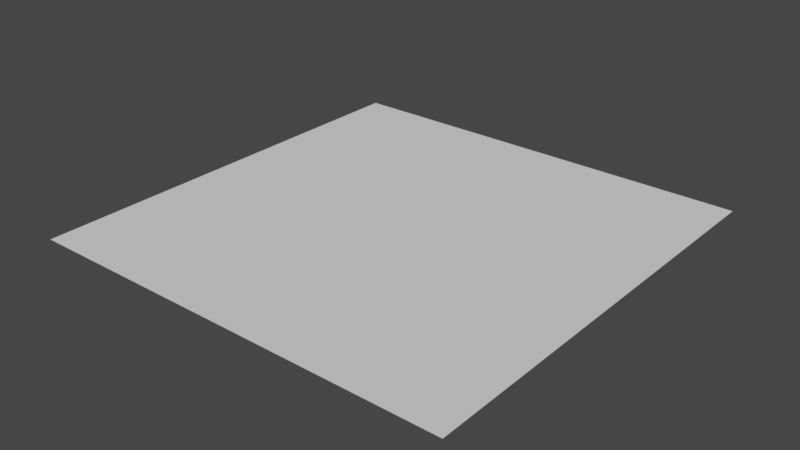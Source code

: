 # Source: plane.blend  (saved by Blender 2.81.16; exported with 4.5.12 LTS)
import bpy
from mathutils import Matrix  # noqa: F401  (used for matrix-valued properties, if any)

bpy.ops.wm.read_factory_settings(use_empty=True)
scene = bpy.context.scene
scene.name = 'Scene'

# ---- collections
col_collection = bpy.data.collections.new('Collection'); scene.collection.children.link(col_collection)

# ---- world
world_world = bpy.data.worlds.new('World'); scene.world = world_world
world_world.use_nodes = True; world_world.node_tree.nodes.clear()
_N = world_world.node_tree.nodes; _L = world_world.node_tree.links
n0 = _N.new('ShaderNodeOutputWorld'); n0.name = 'World Output'; n0.location = (300, 300)
n1 = _N.new('ShaderNodeBackground'); n1.name = 'Background'; n1.location = (10, 300)
n1.inputs[0].default_value = (0.05088, 0.05088, 0.05088, 1.0)
_L.new(n1.outputs[0], n0.inputs[0])
n0.is_active_output = True
world_world.color = (0.05088, 0.05088, 0.05088)
world_world.use_sun_shadow = False
world_world.sun_shadow_jitter_overblur = 0.0

# ---- meshes
me_plane = bpy.data.meshes.new('Plane')
me_plane.from_pydata([(-1.0, -1.0, 0.0), (1.0, -1.0, 0.0), (-1.0, 1.0, 0.0), (1.0, 1.0, 0.0)], [], [(0, 1, 3, 2)])
_uv = me_plane.uv_layers.new(name='UVMap')
_uv.uv.foreach_set('vector', [0.0, 0.0, 1.0, 0.0, 1.0, 1.0, 0.0, 1.0])
me_plane.use_remesh_fix_poles = True
me_plane.use_remesh_preserve_attributes = False
me_plane.use_mirror_vertex_groups = False
me_plane.update()

# ---- objects
ob_plane = bpy.data.objects.new('Plane', me_plane)

# ---- transforms, parenting, visibility, modifiers, constraints
ob_plane.location = (0.0, 0.0, 0.0)
ob_plane.lineart.crease_threshold = 0.0

# ---- collection membership
col_collection.objects.link(ob_plane)

# ---- scene / render settings (as saved in the file)
scene.frame_start = 1; scene.frame_end = 250; scene.frame_set(1)
scene.render.engine = 'BLENDER_EEVEE_NEXT'
scene.cycles.use_denoising = False
scene.cycles.samples = 128
scene.cycles.sampling_pattern = 'TABULATED_SOBOL'
scene.cycles.use_adaptive_sampling = False
scene.cycles.use_light_tree = False
scene.view_settings.view_transform = 'Filmic'
bpy.context.view_layer.update()

# ---- added for rendering (the .blend has no active camera and no usable light): camera, sun
cam_auto = bpy.data.cameras.new('AutoCamera')
cam_auto.lens = 50.0
cam_auto.sensor_width = 36.0
cam_auto.clip_end = 1000.0
ob_auto_camera = bpy.data.objects.new('AutoCamera', cam_auto)
scene.collection.objects.link(ob_auto_camera)
ob_auto_camera.location = (2.61693, -3.14032, 2.09354)
ob_auto_camera.rotation_euler = (1.09748, -7.21219e-08, 0.694738)
scene.camera = ob_auto_camera
light_auto_sun = bpy.data.lights.new('AutoSun', 'SUN')
light_auto_sun.energy = 3.0
light_auto_sun.angle = 0.0523599
ob_auto_sun = bpy.data.objects.new('AutoSun', light_auto_sun)
scene.collection.objects.link(ob_auto_sun)
ob_auto_sun.rotation_euler = (0.872665, 0.174533, 0.523599)
bpy.context.view_layer.update()
